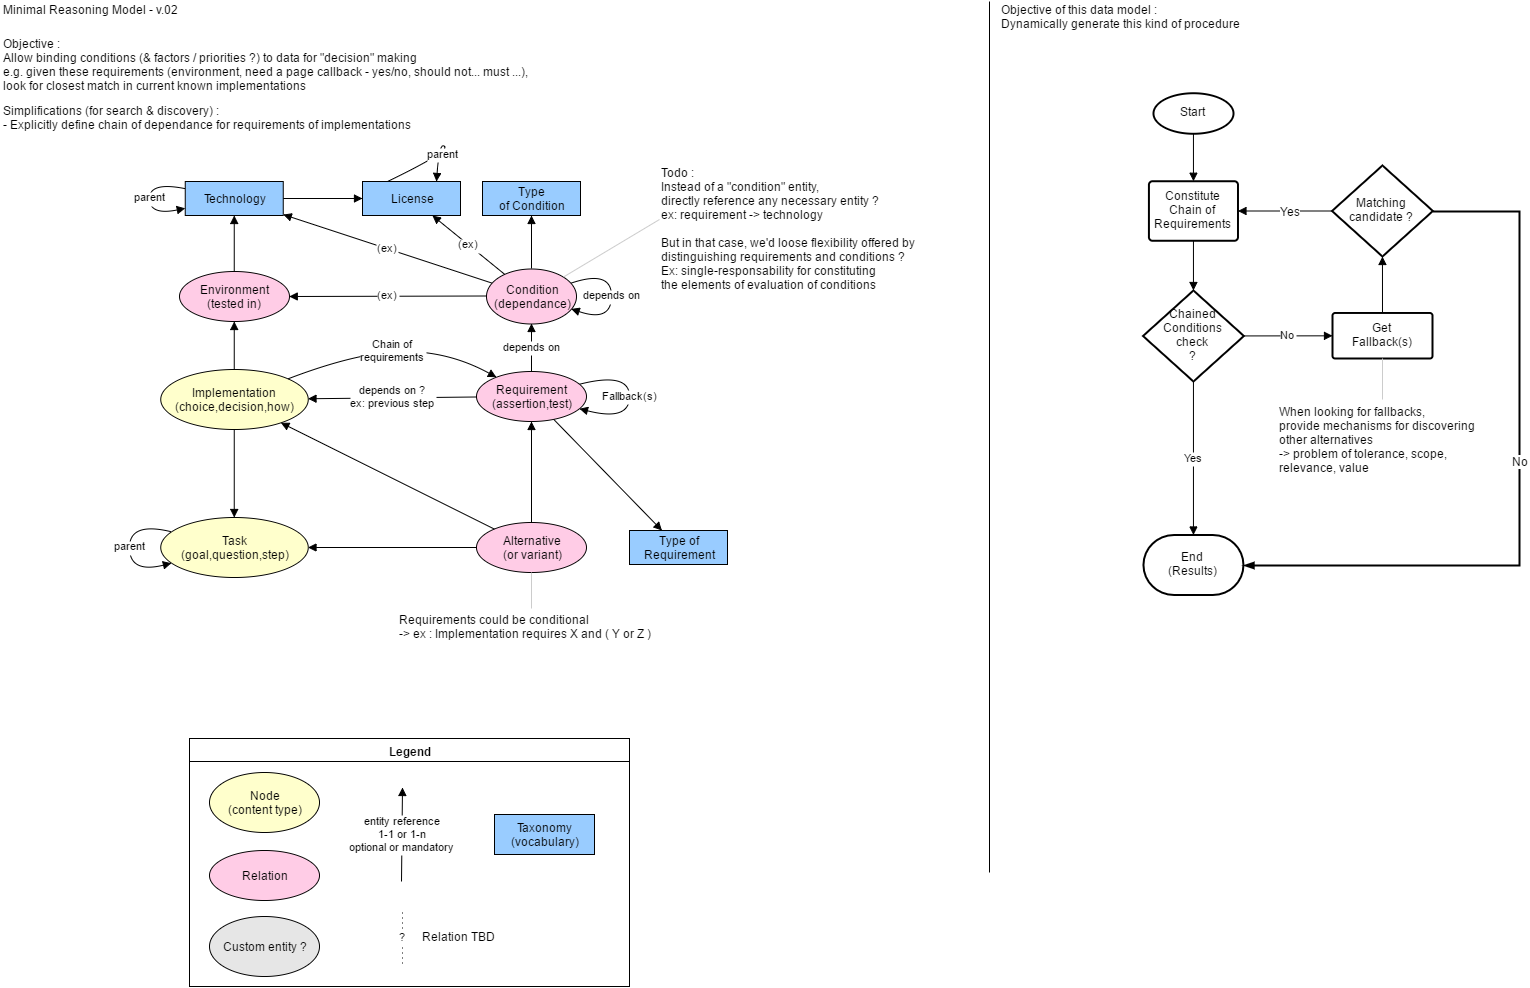

The diagram above was exported from draw.io. Its source (the exported page's mxGraphModel, read from the mxfile embedded in the PNG):
<mxGraphModel dx="1198" dy="795" grid="1" gridSize="10" guides="1" tooltips="1" connect="1" arrows="1" fold="1" page="1" pageScale="1" pageWidth="826" pageHeight="1169" background="#ffffff" math="0" shadow="0">
  <root>
    <mxCell id="0" />
    <mxCell id="1" parent="0" />
    <mxCell id="6" value="Task&#10;(goal,question,step)" style="ellipse;whiteSpace=wrap;fillColor=#FFFFCC" parent="1" vertex="1">
      <mxGeometry x="171" y="526" width="147.5" height="60.00000000000006" as="geometry" />
    </mxCell>
    <mxCell id="12" value="Alternative&#10;(or variant)" style="ellipse;whiteSpace=wrap;fillColor=#FFCCE6" parent="1" vertex="1">
      <mxGeometry x="486.99999999999994" y="531" width="110" height="50" as="geometry" />
    </mxCell>
    <mxCell id="50" value="Minimal Reasoning Model - v.02" style="text;spacingTop=-5;" parent="1" vertex="1">
      <mxGeometry x="12" y="10" width="30" height="20" as="geometry" />
    </mxCell>
    <mxCell id="51" value="Type&#10;of Condition" style="whiteSpace=wrap;fillColor=#99CCFF" parent="1" vertex="1">
      <mxGeometry x="493" y="190" width="98" height="34" as="geometry" />
    </mxCell>
    <mxCell id="55" value="Legend" style="swimlane;whiteSpace=wrap" parent="1" vertex="1">
      <mxGeometry x="200" y="747" width="440" height="248" as="geometry" />
    </mxCell>
    <mxCell id="56" value="Node&#10;(content type)" style="ellipse;whiteSpace=wrap;fillColor=#FFFFCC" parent="55" vertex="1">
      <mxGeometry x="20" y="34" width="110" height="60" as="geometry" />
    </mxCell>
    <mxCell id="57" value="Relation" style="ellipse;whiteSpace=wrap;fillColor=#FFCCE6" parent="55" vertex="1">
      <mxGeometry x="20" y="112" width="110" height="50" as="geometry" />
    </mxCell>
    <mxCell id="58" value="entity reference&#10;1-1 or 1-n&#10;optional or mandatory" style="endArrow=block;endFill=1" parent="55" edge="1">
      <mxGeometry relative="1" as="geometry">
        <mxPoint x="212" y="143" as="sourcePoint" />
        <mxPoint x="213" y="49" as="targetPoint" />
      </mxGeometry>
    </mxCell>
    <mxCell id="59" value="Taxonomy&#10;(vocabulary)" style="whiteSpace=wrap;fillColor=#99CCFF" parent="55" vertex="1">
      <mxGeometry x="305" y="76" width="100" height="40" as="geometry" />
    </mxCell>
    <mxCell id="106" value="Custom entity ?" style="ellipse;whiteSpace=wrap;fillColor=#E6E6E6" parent="55" vertex="1">
      <mxGeometry x="20" y="178" width="110" height="60" as="geometry" />
    </mxCell>
    <mxCell id="108" value="?" style="edgeStyle=none;endArrow=none;dashed=1;dashPattern=1 4" parent="55" edge="1">
      <mxGeometry width="100" height="100" relative="1" as="geometry">
        <mxPoint x="213" y="225" as="sourcePoint" />
        <mxPoint x="213" y="173" as="targetPoint" />
      </mxGeometry>
    </mxCell>
    <mxCell id="109" value="Relation TBD" style="text;align=center;verticalAlign=middle;" parent="55" vertex="1">
      <mxGeometry x="243.0000000000001" y="174" width="52.999999999999886" height="50" as="geometry" />
    </mxCell>
    <mxCell id="71" value="parent" style="curved=1;endArrow=block;endFill=1" parent="1" source="6" target="6" edge="1">
      <mxGeometry x="1.2127160496682172e-16" width="100" height="100" relative="1" as="geometry">
        <mxPoint x="100.65338652514356" y="485.37671952355777" as="sourcePoint" />
        <mxPoint x="100.65338652514356" y="510.62328047644223" as="targetPoint" />
        <Array as="points">
          <mxPoint x="140" y="530" />
          <mxPoint x="160.9506776427512" y="488.5261402325865" />
        </Array>
        <mxPoint as="offset" />
      </mxGeometry>
    </mxCell>
    <mxCell id="83" value="Condition&#10;(dependance)" style="ellipse;whiteSpace=wrap;fillColor=#FFCCE6" parent="1" vertex="1">
      <mxGeometry x="497" y="277" width="90" height="55" as="geometry" />
    </mxCell>
    <mxCell id="113" value="Objective :&#10;Allow binding conditions (&amp; factors / priorities ?) to data for &quot;decision&quot; making&#10;e.g. given these requirements (environment, need a page callback - yes/no, should not... must ...),&#10;look for closest match in current known implementations" style="text;align=left;verticalAlign=middle;" parent="1" vertex="1">
      <mxGeometry x="12.000000000000114" y="55" width="96.99999999999989" height="37" as="geometry" />
    </mxCell>
    <mxCell id="116" value="" style="endArrow=none;strokeColor=#CCCCCC;entryX=0;entryY=0.25" parent="1" source="83" target="133" edge="1">
      <mxGeometry relative="1" as="geometry">
        <mxPoint x="202.30757705296196" y="616.8840452166476" as="sourcePoint" />
        <mxPoint x="60.88196721311465" y="500" as="targetPoint" />
      </mxGeometry>
    </mxCell>
    <mxCell id="117" value="Simplifications (for search &amp; discovery) :&#10;- Explicitly define chain of dependance for requirements of implementations" style="text;align=left;verticalAlign=middle;" parent="1" vertex="1">
      <mxGeometry x="12.000000000000114" y="108" width="96.99999999999989" height="37" as="geometry" />
    </mxCell>
    <mxCell id="118" value="depends on" style="curved=1;endArrow=block;endFill=1" parent="1" source="83" target="83" edge="1">
      <mxGeometry x="1.2127160496682172e-16" width="100" height="100" relative="1" as="geometry">
        <mxPoint x="604.2367630496296" y="292.95015514744637" as="sourcePoint" />
        <mxPoint x="604.2367630496296" y="317.04984485255363" as="targetPoint" />
        <Array as="points">
          <mxPoint x="622" y="278" />
          <mxPoint x="662.9506776427512" y="295.5261402325865" />
        </Array>
        <mxPoint as="offset" />
      </mxGeometry>
    </mxCell>
    <mxCell id="119" value="" style="endArrow=block;endFill=1" parent="1" source="83" target="51" edge="1">
      <mxGeometry relative="1" as="geometry" />
    </mxCell>
    <mxCell id="120" value="Implementation&#10;(choice,decision,how)" style="ellipse;whiteSpace=wrap;fillColor=#FFFFCC" parent="1" vertex="1">
      <mxGeometry x="171" y="378" width="147.5" height="60.00000000000006" as="geometry" />
    </mxCell>
    <mxCell id="121" value="" style="endArrow=block;endFill=1" parent="1" source="120" target="6" edge="1">
      <mxGeometry relative="1" as="geometry" />
    </mxCell>
    <mxCell id="122" value="Requirement&#10;(assertion,test)" style="ellipse;whiteSpace=wrap;fillColor=#FFCCE6" parent="1" vertex="1">
      <mxGeometry x="487" y="380" width="110" height="50" as="geometry" />
    </mxCell>
    <mxCell id="123" value="depends on ?&#10;ex: previous step" style="endArrow=block;endFill=1" parent="1" source="122" target="120" edge="1">
      <mxGeometry relative="1" as="geometry" />
    </mxCell>
    <mxCell id="124" value="depends on" style="endArrow=block;endFill=1" parent="1" source="122" target="83" edge="1">
      <mxGeometry relative="1" as="geometry" />
    </mxCell>
    <mxCell id="125" value="Type of&#10;Requirement" style="whiteSpace=wrap;fillColor=#99CCFF" parent="1" vertex="1">
      <mxGeometry x="640" y="539" width="98" height="34" as="geometry" />
    </mxCell>
    <mxCell id="126" value="" style="endArrow=block;endFill=1" parent="1" source="122" target="125" edge="1">
      <mxGeometry relative="1" as="geometry" />
    </mxCell>
    <mxCell id="127" value="" style="endArrow=block;endFill=1" parent="1" source="12" target="120" edge="1">
      <mxGeometry relative="1" as="geometry" />
    </mxCell>
    <mxCell id="128" value="" style="endArrow=block;endFill=1" parent="1" source="12" target="6" edge="1">
      <mxGeometry relative="1" as="geometry" />
    </mxCell>
    <mxCell id="129" value="Environment&#10;(tested in)" style="ellipse;whiteSpace=wrap;fillColor=#FFCCE6" parent="1" vertex="1">
      <mxGeometry x="189.75" y="280" width="110" height="50" as="geometry" />
    </mxCell>
    <mxCell id="130" value="Technology" style="whiteSpace=wrap;fillColor=#99CCFF" parent="1" vertex="1">
      <mxGeometry x="195.75" y="190" width="98" height="34" as="geometry" />
    </mxCell>
    <mxCell id="131" value="" style="endArrow=block;endFill=1" parent="1" source="129" target="130" edge="1">
      <mxGeometry relative="1" as="geometry" />
    </mxCell>
    <mxCell id="132" value="(ex)" style="endArrow=block;endFill=1" parent="1" source="83" target="129" edge="1">
      <mxGeometry relative="1" as="geometry" />
    </mxCell>
    <mxCell id="133" value="Todo :&#10;Instead of a &quot;condition&quot; entity,&#10;directly reference any necessary entity ?&#10;ex: requirement -&gt; technology&#10;&#10;But in that case, we'd loose flexibility offered by&#10;distinguishing requirements and conditions ?&#10;Ex: single-responsability for constituting&#10;the elements of evaluation of conditions" style="text;align=left;verticalAlign=middle;" parent="1" vertex="1">
      <mxGeometry x="670.0000000000001" y="219" width="96.99999999999989" height="37" as="geometry" />
    </mxCell>
    <mxCell id="134" value="parent" style="curved=1;endArrow=block;endFill=1" parent="1" source="130" target="130" edge="1">
      <mxGeometry x="1.2127160496682172e-16" width="100" height="100" relative="1" as="geometry">
        <mxPoint x="190" y="170" as="sourcePoint" />
        <mxPoint x="129.65338652514993" y="219.62328047644337" as="targetPoint" />
        <Array as="points">
          <mxPoint x="160" y="190" />
          <mxPoint x="189.9506776427512" y="197.5261402325865" />
        </Array>
        <mxPoint as="offset" />
      </mxGeometry>
    </mxCell>
    <mxCell id="135" value="License" style="whiteSpace=wrap;fillColor=#99CCFF" parent="1" vertex="1">
      <mxGeometry x="373" y="190" width="98" height="34" as="geometry" />
    </mxCell>
    <mxCell id="136" value="(ex)" style="endArrow=block;endFill=1" parent="1" source="83" target="130" edge="1">
      <mxGeometry relative="1" as="geometry" />
    </mxCell>
    <mxCell id="137" value="(ex)" style="endArrow=block;endFill=1" parent="1" source="83" target="135" edge="1">
      <mxGeometry relative="1" as="geometry" />
    </mxCell>
    <mxCell id="138" value="Fallback(s)" style="curved=1;endArrow=block;endFill=1" parent="1" source="122" target="122" edge="1">
      <mxGeometry x="1.2127160496682172e-16" width="100" height="100" relative="1" as="geometry">
        <mxPoint x="659.7308505095352" y="408.5874735844011" as="sourcePoint" />
        <mxPoint x="659.7308505095352" y="434.4125264155989" as="targetPoint" />
        <Array as="points">
          <mxPoint x="640" y="380" />
          <mxPoint x="740.9506776427512" y="412.5261402325865" />
        </Array>
        <mxPoint as="offset" />
      </mxGeometry>
    </mxCell>
    <mxCell id="139" value="" style="edgeStyle=none;endArrow=none;" parent="1" edge="1">
      <mxGeometry width="100" height="100" relative="1" as="geometry">
        <mxPoint x="1000" y="881" as="sourcePoint" />
        <mxPoint x="1000" y="10" as="targetPoint" />
      </mxGeometry>
    </mxCell>
    <mxCell id="140" value="Objective of this data model :&#10;Dynamically generate this kind of procedure" style="text;spacingTop=-5;" parent="1" vertex="1">
      <mxGeometry x="1010" y="10" width="30" height="20" as="geometry" />
    </mxCell>
    <mxCell id="141" value="Chained&#10;Conditions&#10;check&#10;?" style="strokeWidth=2;shape=mxgraph.flowchart.decision;" parent="1" vertex="1">
      <mxGeometry x="1153.4999999999998" y="299" width="100.90499999999997" height="91" as="geometry" />
    </mxCell>
    <mxCell id="143" value="Start" style="strokeWidth=2;shape=mxgraph.flowchart.start_1;" parent="1" vertex="1">
      <mxGeometry x="1163.9524999999999" y="101.5" width="80" height="40.5" as="geometry" />
    </mxCell>
    <mxCell id="146" value="Get&#10;Fallback(s)" style="strokeWidth=2;shape=mxgraph.flowchart.process;" parent="1" vertex="1">
      <mxGeometry x="1343" y="321.5" width="100" height="45.5" as="geometry" />
    </mxCell>
    <mxCell id="148" value="Constitute&#10;Chain of&#10;Requirements" style="strokeWidth=2;shape=mxgraph.flowchart.process;" parent="1" vertex="1">
      <mxGeometry x="1159.4524999999999" y="189.75" width="89" height="59.5" as="geometry" />
    </mxCell>
    <mxCell id="149" value="End&#10;(Results)" style="strokeWidth=2;shape=mxgraph.flowchart.terminator;" parent="1" vertex="1">
      <mxGeometry x="1153.9524999999999" y="543.5" width="100" height="60" as="geometry" />
    </mxCell>
    <mxCell id="150" value="Yes" style="endArrow=block;endFill=1" parent="1" source="141" target="149" edge="1">
      <mxGeometry relative="1" as="geometry" />
    </mxCell>
    <mxCell id="152" value="Chain of&#10;requirements" style="curved=1;endArrow=block;endFill=1" parent="1" source="120" target="122" edge="1">
      <mxGeometry width="100" height="100" relative="1" as="geometry">
        <mxPoint x="380" y="440" as="sourcePoint" />
        <mxPoint x="480" y="340" as="targetPoint" />
        <Array as="points">
          <mxPoint x="370" y="360" />
          <mxPoint x="460" y="360" />
        </Array>
      </mxGeometry>
    </mxCell>
    <mxCell id="154" value="" style="endArrow=block;endFill=1" parent="1" source="143" target="148" edge="1">
      <mxGeometry relative="1" as="geometry" />
    </mxCell>
    <mxCell id="156" value="" style="endArrow=block;endFill=1" parent="1" source="148" target="141" edge="1">
      <mxGeometry relative="1" as="geometry" />
    </mxCell>
    <mxCell id="157" value="No" style="endArrow=block;endFill=1" parent="1" source="141" target="146" edge="1">
      <mxGeometry relative="1" as="geometry" />
    </mxCell>
    <mxCell id="162" value="" style="endArrow=block;endFill=1" parent="1" source="146" target="3ca9cc87d6bdea13-174" edge="1">
      <mxGeometry relative="1" as="geometry">
        <mxPoint x="1392.9705674846623" y="420" as="targetPoint" />
      </mxGeometry>
    </mxCell>
    <mxCell id="163" value="" style="endArrow=block;endFill=1" parent="1" source="120" target="129" edge="1">
      <mxGeometry relative="1" as="geometry" />
    </mxCell>
    <mxCell id="164" value="When looking for fallbacks,&#10;provide mechanisms for discovering&#10;other alternatives&#10;-&gt; problem of tolerance, scope,&#10;relevance, value" style="text;align=left;verticalAlign=middle;" parent="1" vertex="1">
      <mxGeometry x="1288" y="408" width="210" height="82" as="geometry" />
    </mxCell>
    <mxCell id="165" value="" style="endArrow=none;strokeColor=#CCCCCC;" parent="1" source="164" target="146" edge="1">
      <mxGeometry relative="1" as="geometry">
        <mxPoint x="1247.2749534061177" y="706.3367464151177" as="sourcePoint" />
        <mxPoint x="1343" y="649.25" as="targetPoint" />
      </mxGeometry>
    </mxCell>
    <mxCell id="168" value="Requirements could be conditional&#10;-&gt; ex : Implementation requires X and ( Y or Z )" style="text;align=left;verticalAlign=middle;" parent="1" vertex="1">
      <mxGeometry x="408.0000000000001" y="617" width="267.9999999999999" height="38" as="geometry" />
    </mxCell>
    <mxCell id="169" value="" style="endArrow=none;strokeColor=#CCCCCC;" parent="1" source="168" target="12" edge="1">
      <mxGeometry relative="1" as="geometry">
        <mxPoint x="391.2749534061177" y="647.3367464151177" as="sourcePoint" />
        <mxPoint x="487" y="590.25" as="targetPoint" />
      </mxGeometry>
    </mxCell>
    <mxCell id="172" value="" style="endArrow=block;endFill=1" parent="1" source="12" target="122" edge="1">
      <mxGeometry relative="1" as="geometry" />
    </mxCell>
    <mxCell id="173" value="" style="endArrow=block;endFill=1" parent="1" source="130" target="135" edge="1">
      <mxGeometry relative="1" as="geometry" />
    </mxCell>
    <mxCell id="174" value="parent" style="curved=1;endArrow=block;endFill=1;exitX=0.25;exitY=0;entryX=0.75;entryY=0" parent="1" source="135" target="135" edge="1">
      <mxGeometry x="1.2127160496682172e-16" width="100" height="100" relative="1" as="geometry">
        <mxPoint x="400" y="180" as="sourcePoint" />
        <mxPoint x="480" y="160" as="targetPoint" />
        <Array as="points">
          <mxPoint x="460" y="160" />
          <mxPoint x="450" y="150" />
        </Array>
        <mxPoint as="offset" />
      </mxGeometry>
    </mxCell>
    <mxCell id="3ca9cc87d6bdea13-174" value="Matching&#10;candidate ?" style="strokeWidth=2;shape=mxgraph.flowchart.decision;" vertex="1" parent="1">
      <mxGeometry x="1342.4999999999998" y="174" width="100.90499999999997" height="91" as="geometry" />
    </mxCell>
    <mxCell id="3ca9cc87d6bdea13-175" value="" style="endArrow=block;endFill=1" edge="1" parent="1" source="3ca9cc87d6bdea13-174" target="148">
      <mxGeometry relative="1" as="geometry">
        <mxPoint x="1289.9913376753507" y="263.5" as="sourcePoint" />
        <mxPoint x="1289.9698246492985" y="207" as="targetPoint" />
      </mxGeometry>
    </mxCell>
    <mxCell id="3ca9cc87d6bdea13-176" value="Yes" style="text;html=1;resizable=0;points=[];align=center;verticalAlign=middle;labelBackgroundColor=#ffffff;" vertex="1" connectable="0" parent="3ca9cc87d6bdea13-175">
      <mxGeometry x="-0.4152" y="3" relative="1" as="geometry">
        <mxPoint x="-15" y="-3" as="offset" />
      </mxGeometry>
    </mxCell>
    <mxCell id="3ca9cc87d6bdea13-177" value="" style="edgeStyle=segmentEdgeStyle;rounded=0;comic=0;strokeWidth=2;endArrow=blockThin;html=1;fontFamily=Comic Sans MS;fontStyle=1;" edge="1" parent="1" source="3ca9cc87d6bdea13-174" target="149">
      <mxGeometry width="50" height="50" relative="1" as="geometry">
        <mxPoint x="1480" y="550" as="sourcePoint" />
        <mxPoint x="1530" y="500" as="targetPoint" />
        <Array as="points">
          <mxPoint x="1530" y="220" />
          <mxPoint x="1530" y="574" />
        </Array>
      </mxGeometry>
    </mxCell>
    <mxCell id="3ca9cc87d6bdea13-178" value="No" style="text;html=1;resizable=0;points=[];align=center;verticalAlign=middle;labelBackgroundColor=#ffffff;" vertex="1" connectable="0" parent="3ca9cc87d6bdea13-177">
      <mxGeometry x="-0.0327" relative="1" as="geometry">
        <mxPoint y="-11" as="offset" />
      </mxGeometry>
    </mxCell>
  </root>
</mxGraphModel>